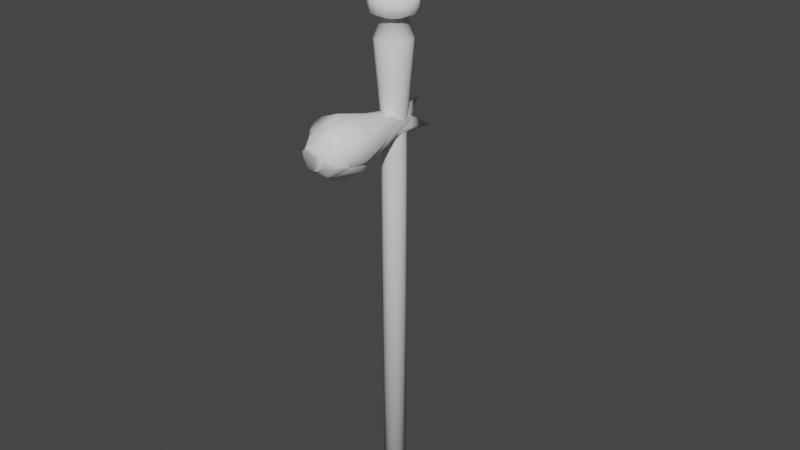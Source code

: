 # Source: Screecher.blend  (saved by Blender 3.3.6; exported with 4.5.12 LTS)
import bpy
from mathutils import Matrix  # noqa: F401  (used for matrix-valued properties, if any)

bpy.ops.wm.read_factory_settings(use_empty=True)
scene = bpy.context.scene
scene.name = 'Scene'

# ---- collections
col_collection = bpy.data.collections.new('Collection'); scene.collection.children.link(col_collection)

# ---- world
world_world = bpy.data.worlds.new('World'); scene.world = world_world
world_world.use_nodes = True; world_world.node_tree.nodes.clear()
_N = world_world.node_tree.nodes; _L = world_world.node_tree.links
n0 = _N.new('ShaderNodeOutputWorld'); n0.name = 'World Output'; n0.location = (300, 300)
n1 = _N.new('ShaderNodeBackground'); n1.name = 'Background'; n1.location = (10, 300)
n1.inputs[0].default_value = (0.05088, 0.05088, 0.05088, 1.0)
_L.new(n1.outputs[0], n0.inputs[0])
n0.is_active_output = True
world_world.color = (0.05088, 0.05088, 0.05088)
world_world.use_sun_shadow = False
world_world.sun_shadow_jitter_overblur = 0.0

# ---- meshes
me_circle = bpy.data.meshes.new('Circle')
me_circle.from_pydata([(4.538e-09, 0.3706, -0.7523), (-0.1418, 0.3424, -0.7523), (-0.2621, 0.2621, -0.7523), (-0.3424, 0.1418, -0.7523), (-0.3706, -1.622e-09, -0.7523), (-0.3424, -0.1418, -0.7523), (-0.2621, -0.2621, -0.7523), (-0.1418, -0.3424, -0.7523), (4.538e-09, -0.3706, -0.7523), (0.1418, -0.3424, -0.7523), (0.2621, -0.2621, -0.7523), (0.3424, -0.1418, -0.7523), (0.3706, -1.622e-09, -0.7523), (0.3424, 0.1418, -0.7523), (0.2621, 0.2621, -0.7523), (0.1418, 0.3424, -0.7523), (3.913e-09, 0.2378, -0.3512), (-0.09099, 0.2197, -0.3512), (-0.1681, 0.1681, -0.3512), (-0.2197, 0.09099, -0.3512), (-0.2378, -1.708e-09, -0.3512), (-0.2197, -0.09099, -0.3512), (-0.1681, -0.1681, -0.3512), (-0.09099, -0.2197, -0.3512), (3.913e-09, -0.2378, -0.3512), (0.09099, -0.2197, -0.3512), (0.1681, -0.1681, -0.3512), (0.2197, -0.09099, -0.3512), (0.2378, -1.708e-09, -0.3512), (0.2197, 0.09099, -0.3512), (0.1681, 0.1681, -0.3512), (0.09099, 0.2197, -0.3512), (3.913e-09, 0.2378, -2.367), (-0.09099, 0.2197, -2.367), (-0.1681, 0.1681, -2.367), (-0.2197, 0.09099, -2.367), (-0.2378, -1.708e-09, -2.367), (-0.2197, -0.09099, -2.367), (-0.1681, -0.1681, -2.367), (-0.09099, -0.2197, -2.367), (3.913e-09, -0.2378, -2.367), (0.09099, -0.2197, -2.367), (0.1681, -0.1681, -2.367), (0.2197, -0.09099, -2.367), (0.2378, -1.708e-09, -2.367), (0.2197, 0.09099, -2.367), (0.1681, 0.1681, -2.367), (0.09099, 0.2197, -2.367), (3.913e-09, 0.2378, -3.388), (-0.09099, 0.2197, -3.388), (-0.1681, 0.1681, -3.388), (-0.2197, 0.09099, -3.388), (-0.2378, -1.708e-09, -3.388), (-0.2197, -0.09099, -3.388), (-0.1681, -0.1681, -3.388), (-0.09099, -0.2197, -3.388), (3.913e-09, -0.2378, -3.388), (0.09099, -0.2197, -3.388), (0.1681, -0.1681, -3.388), (0.2197, -0.09099, -3.388), (0.2378, -1.708e-09, -3.388), (0.2197, 0.09099, -3.388), (0.1681, 0.1681, -3.388), (0.09099, 0.2197, -3.388), (-0.2123, 0.2123, -1.608), (-0.1149, 0.2773, -1.608), (0.2123, -0.2123, -1.608), (0.1149, -0.2773, -1.608), (-0.2773, 0.1149, -1.608), (0.2773, -0.1149, -1.608), (-0.3002, -1.668e-09, -1.608), (0.3002, -1.668e-09, -1.608), (-0.2773, -0.1149, -1.608), (0.2773, 0.1149, -1.608), (-0.2123, -0.2123, -1.608), (0.2123, 0.2123, -1.608), (-0.1149, -0.2773, -1.608), (0.1149, 0.2773, -1.608), (4.207e-09, -0.3002, -1.608), (4.207e-09, 0.3002, -1.608), (1.658e-09, 0.4656, -0.2562), (-0.1782, 0.4302, -0.2562), (-0.3293, 0.3293, -0.2562), (-0.4302, 0.1782, -0.2562), (-0.4656, -3.345e-09, -0.2562), (-0.4302, -0.1782, -0.2562), (-0.3293, -0.3293, -0.2562), (-0.1782, -0.4302, -0.2562), (1.658e-09, -0.4656, -0.2562), (0.1782, -0.4302, -0.2562), (0.3293, -0.3293, -0.2562), (0.4302, -0.1782, -0.2562), (0.4656, -3.345e-09, -0.2562), (0.4302, 0.1782, -0.2562), (0.3293, 0.3293, -0.2562), (0.1782, 0.4302, -0.2562), (-1.306e-09, 0.4656, 0.007876), (-0.1782, 0.4302, 0.007876), (-0.3293, 0.3293, 0.007876), (-0.4302, 0.1782, 0.007876), (-0.4656, -3.345e-09, 0.007876), (-0.4302, -0.1782, 0.007876), (-0.3293, -0.3293, 0.007876), (-0.1782, -0.4302, 0.007876), (-1.306e-09, -0.4656, 0.007876), (0.1782, -0.4302, 0.007876), (0.3293, -0.3293, 0.007876), (0.4302, -0.1782, 0.007876), (0.4656, -3.345e-09, 0.007876), (0.4302, 0.1782, 0.007876), (0.3293, 0.3293, 0.007876), (0.1782, 0.4302, 0.007876), (-7.414e-10, 0.2643, 0.1592), (-0.1011, 0.2442, 0.1592), (-0.1869, 0.1869, 0.1592), (-0.2442, 0.1011, 0.1592), (-0.2643, -1.899e-09, 0.1592), (-0.2442, -0.1011, 0.1592), (-0.1869, -0.1869, 0.1592), (-0.1011, -0.2442, 0.1592), (-7.414e-10, -0.2643, 0.1592), (0.1011, -0.2442, 0.1592), (0.1869, -0.1869, 0.1592), (0.2442, -0.1011, 0.1592), (0.2643, -1.899e-09, 0.1592), (0.2442, 0.1011, 0.1592), (0.1869, 0.1869, 0.1592), (0.1011, 0.2442, 0.1592), (-3.942e-10, 0.08634, -0.2919), (-0.03304, 0.07977, -0.2919), (-0.06105, 0.06105, -0.2919), (-0.07977, 0.03304, -0.2919), (-0.08634, -6.204e-10, -0.2919), (-0.07977, -0.03304, -0.2919), (-0.06105, -0.06105, -0.2919), (-0.03304, -0.07977, -0.2919), (-3.942e-10, -0.08634, -0.2919), (0.03304, -0.07977, -0.2919), (0.06105, -0.06105, -0.2919), (0.07977, -0.03304, -0.2919), (0.08634, -6.204e-10, -0.2919), (0.07977, 0.03304, -0.2919), (0.06105, 0.06105, -0.2919), (0.03304, 0.07977, -0.2919), (3.913e-09, 0.2378, -10.97), (-0.09099, 0.2197, -10.97), (-0.1681, 0.1681, -10.97), (-0.2197, 0.09099, -10.97), (-0.2378, -1.708e-09, -10.97), (-0.2197, -0.09099, -10.97), (-0.1681, -0.1681, -10.97), (-0.09099, -0.2197, -10.97), (3.913e-09, -0.2378, -10.97), (0.09099, -0.2197, -10.97), (0.1681, -0.1681, -10.97), (0.2197, -0.09099, -10.97), (0.2378, -1.708e-09, -10.97), (0.2197, 0.09099, -10.97), (0.1681, 0.1681, -10.97), (0.09099, 0.2197, -10.97)], [], [(8, 24, 23, 7), (1, 17, 16, 0), (0, 16, 31, 15), (9, 25, 24, 8), (2, 18, 17, 1), (10, 26, 25, 9), (3, 19, 18, 2), (11, 27, 26, 10), (4, 20, 19, 3), (12, 28, 27, 11), (5, 21, 20, 4), (13, 29, 28, 12), (6, 22, 21, 5), (14, 30, 29, 13), (7, 23, 22, 6), (15, 31, 30, 14), (65, 33, 34, 64), (67, 41, 42, 66), (64, 34, 35, 68), (66, 42, 43, 69), (68, 35, 36, 70), (69, 43, 44, 71), (70, 36, 37, 72), (71, 44, 45, 73), (72, 37, 38, 74), (73, 45, 46, 75), (74, 38, 39, 76), (75, 46, 47, 77), (76, 39, 40, 78), (79, 32, 33, 65), (77, 47, 32, 79), (78, 40, 41, 67), (37, 53, 54, 38), (45, 61, 62, 46), (38, 54, 55, 39), (46, 62, 63, 47), (39, 55, 56, 40), (32, 48, 49, 33), (47, 63, 48, 32), (40, 56, 57, 41), (33, 49, 50, 34), (41, 57, 58, 42), (34, 50, 51, 35), (42, 58, 59, 43), (35, 51, 52, 36), (43, 59, 60, 44), (36, 52, 53, 37), (44, 60, 61, 45), (21, 85, 84, 20), (63, 62, 158, 159), (8, 78, 67, 9), (15, 77, 79, 0), (0, 79, 65, 1), (7, 76, 78, 8), (14, 75, 77, 15), (6, 74, 76, 7), (13, 73, 75, 14), (5, 72, 74, 6), (12, 71, 73, 13), (4, 70, 72, 5), (11, 69, 71, 12), (3, 68, 70, 4), (10, 66, 69, 11), (2, 64, 68, 3), (9, 67, 66, 10), (1, 65, 64, 2), (90, 106, 105, 89), (29, 93, 92, 28), (22, 86, 85, 21), (30, 94, 93, 29), (23, 87, 86, 22), (31, 95, 94, 30), (24, 88, 87, 23), (17, 81, 80, 16), (16, 80, 95, 31), (25, 89, 88, 24), (18, 82, 81, 17), (26, 90, 89, 25), (19, 83, 82, 18), (27, 91, 90, 26), (20, 84, 83, 19), (28, 92, 91, 27), (111, 127, 126, 110), (83, 99, 98, 82), (91, 107, 106, 90), (84, 100, 99, 83), (92, 108, 107, 91), (85, 101, 100, 84), (93, 109, 108, 92), (86, 102, 101, 85), (94, 110, 109, 93), (87, 103, 102, 86), (95, 111, 110, 94), (88, 104, 103, 87), (81, 97, 96, 80), (80, 96, 111, 95), (89, 105, 104, 88), (82, 98, 97, 81), (125, 141, 140, 124), (104, 120, 119, 103), (97, 113, 112, 96), (96, 112, 127, 111), (105, 121, 120, 104), (98, 114, 113, 97), (106, 122, 121, 105), (99, 115, 114, 98), (107, 123, 122, 106), (100, 116, 115, 99), (108, 124, 123, 107), (101, 117, 116, 100), (109, 125, 124, 108), (102, 118, 117, 101), (110, 126, 125, 109), (103, 119, 118, 102), (129, 130, 131, 132, 133, 134, 135, 136, 137, 138, 139, 140, 141, 142, 143, 128), (118, 134, 133, 117), (126, 142, 141, 125), (119, 135, 134, 118), (127, 143, 142, 126), (120, 136, 135, 119), (113, 129, 128, 112), (112, 128, 143, 127), (121, 137, 136, 120), (114, 130, 129, 113), (122, 138, 137, 121), (115, 131, 130, 114), (123, 139, 138, 122), (116, 132, 131, 115), (124, 140, 139, 123), (117, 133, 132, 116), (145, 144, 159, 158, 157, 156, 155, 154, 153, 152, 151, 150, 149, 148, 147, 146), (56, 55, 151, 152), (49, 48, 144, 145), (48, 63, 159, 144), (57, 56, 152, 153), (50, 49, 145, 146), (58, 57, 153, 154), (51, 50, 146, 147), (59, 58, 154, 155), (52, 51, 147, 148), (60, 59, 155, 156), (53, 52, 148, 149), (61, 60, 156, 157), (54, 53, 149, 150), (62, 61, 157, 158), (55, 54, 150, 151)])
me_circle.polygons.foreach_set('use_smooth', [True] * 146)
_uv = me_circle.uv_layers.new(name='UVMap')
_uv.uv.foreach_set('vector', [0.8302, 0.5333, 0.8451, 0.6158, 0.8625, 0.6154, 0.8573, 0.5327, 0.3656, 0.5331, 0.388, 0.6156, 0.4014, 0.6144, 0.3864, 0.5313, 0.3864, 0.5313, 0.4014, 0.6144, 0.4187, 0.6137, 0.4135, 0.5302, 0.8031, 0.5306, 0.7963, 0.6139, 0.8137, 0.6149, 0.8302, 0.5321, 0.705, 0.5306, 0.6915, 0.6139, 0.7049, 0.6149, 0.7258, 0.5321, 0.7737, 0.53, 0.7775, 0.6136, 0.7963, 0.6139, 0.8031, 0.5306, 0.6779, 0.53, 0.6741, 0.6136, 0.6915, 0.6139, 0.705, 0.5306, 0.7466, 0.5306, 0.7601, 0.6139, 0.7775, 0.6136, 0.7737, 0.53, 0.6486, 0.5306, 0.6553, 0.6139, 0.6741, 0.6136, 0.6779, 0.53, 0.7258, 0.5321, 0.7467, 0.6149, 0.7601, 0.6139, 0.7466, 0.5306, 0.6215, 0.5321, 0.6379, 0.6149, 0.6553, 0.6139, 0.6486, 0.5306, 0.47, 0.5313, 0.455, 0.6144, 0.4683, 0.6156, 0.4907, 0.5331, 0.8866, 0.5327, 0.8814, 0.6154, 0.8987, 0.6158, 0.9137, 0.5333, 0.4428, 0.5302, 0.4376, 0.6137, 0.455, 0.6144, 0.47, 0.5313, 0.8573, 0.5327, 0.8625, 0.6154, 0.8814, 0.6154, 0.8866, 0.5327, 0.4135, 0.5302, 0.4187, 0.6137, 0.4376, 0.6137, 0.4428, 0.5302, 0.7108, 0.3601, 0.6975, 0.2075, 0.6842, 0.2066, 0.694, 0.3588, 0.8034, 0.3588, 0.8037, 0.2066, 0.7848, 0.2062, 0.7796, 0.3584, 0.694, 0.3588, 0.6842, 0.2066, 0.6668, 0.2062, 0.672, 0.3584, 0.7796, 0.3584, 0.7848, 0.2062, 0.7674, 0.2066, 0.7576, 0.3588, 0.672, 0.3584, 0.6668, 0.2062, 0.648, 0.2066, 0.6482, 0.3588, 0.7576, 0.3588, 0.7674, 0.2066, 0.7541, 0.2075, 0.7408, 0.3601, 0.6482, 0.3588, 0.648, 0.2066, 0.6306, 0.2075, 0.6263, 0.3601, 0.4788, 0.3609, 0.4683, 0.2081, 0.455, 0.2069, 0.462, 0.3593, 0.9058, 0.3604, 0.8987, 0.2072, 0.8814, 0.2068, 0.8838, 0.36, 0.462, 0.3593, 0.455, 0.2069, 0.4376, 0.2063, 0.44, 0.3585, 0.8838, 0.36, 0.8814, 0.2068, 0.8625, 0.2068, 0.8601, 0.36, 0.44, 0.3585, 0.4376, 0.2063, 0.4187, 0.2063, 0.4163, 0.3585, 0.8601, 0.36, 0.8625, 0.2068, 0.8451, 0.2072, 0.8381, 0.3604, 0.3943, 0.3593, 0.4014, 0.2069, 0.388, 0.2081, 0.3775, 0.3609, 0.4163, 0.3585, 0.4187, 0.2063, 0.4014, 0.2069, 0.3943, 0.3593, 0.8253, 0.3601, 0.821, 0.2075, 0.8037, 0.2066, 0.8034, 0.3588, 0.8987, 0.2072, 0.8987, 0.0003858, 0.8814, 0.0, 0.8814, 0.2068, 0.455, 0.2069, 0.455, 0.0006547, 0.4376, 0.0, 0.4376, 0.2063, 0.8814, 0.2068, 0.8814, 0.0, 0.8625, 0.0, 0.8625, 0.2068, 0.4376, 0.2063, 0.4376, 0.0, 0.4187, 0.0, 0.4187, 0.2063, 0.8625, 0.2068, 0.8625, 0.0, 0.8451, 0.0003858, 0.8451, 0.2072, 0.4014, 0.2069, 0.4014, 0.0006547, 0.388, 0.001864, 0.388, 0.2081, 0.4187, 0.2063, 0.4187, 0.0, 0.4014, 0.0006547, 0.4014, 0.2069, 0.821, 0.2075, 0.8248, 0.001309, 0.8074, 0.0003402, 0.8037, 0.2066, 0.6975, 0.2075, 0.6938, 0.001309, 0.6805, 0.00034, 0.6842, 0.2066, 0.8037, 0.2066, 0.8074, 0.0003402, 0.7886, 0.0, 0.7848, 0.2062, 0.6842, 0.2066, 0.6805, 0.00034, 0.6631, 0.0, 0.6668, 0.2062, 0.7848, 0.2062, 0.7886, 0.0, 0.7712, 0.0003402, 0.7674, 0.2066, 0.6668, 0.2062, 0.6631, 0.0, 0.6442, 0.0003402, 0.648, 0.2066, 0.7674, 0.2066, 0.7712, 0.0003402, 0.7578, 0.001309, 0.7541, 0.2075, 0.648, 0.2066, 0.6442, 0.0003402, 0.6269, 0.001309, 0.6306, 0.2075, 0.4683, 0.2081, 0.4683, 0.001864, 0.455, 0.0006547, 0.455, 0.2069, 0.4851, 0.6681, 0.5108, 0.6297, 0.4767, 0.6156, 0.4677, 0.6609, 0.4187, 0.0, 0.4376, 0.0, 0.4376, 0.0, 0.4187, 0.0, 0.8302, 0.5321, 0.8253, 0.3601, 0.8034, 0.3588, 0.8031, 0.5306, 0.4135, 0.5302, 0.4163, 0.3585, 0.3943, 0.3593, 0.3864, 0.5313, 0.3864, 0.5313, 0.3943, 0.3593, 0.3775, 0.3609, 0.3656, 0.5331, 0.8573, 0.5327, 0.8601, 0.36, 0.8381, 0.3604, 0.8302, 0.5333, 0.4428, 0.5302, 0.44, 0.3585, 0.4163, 0.3585, 0.4135, 0.5302, 0.8866, 0.5327, 0.8838, 0.36, 0.8601, 0.36, 0.8573, 0.5327, 0.47, 0.5313, 0.462, 0.3593, 0.44, 0.3585, 0.4428, 0.5302, 0.9137, 0.5333, 0.9058, 0.3604, 0.8838, 0.36, 0.8866, 0.5327, 0.4907, 0.5331, 0.4788, 0.3609, 0.462, 0.3593, 0.47, 0.5313, 0.6486, 0.5306, 0.6482, 0.3588, 0.6263, 0.3601, 0.6215, 0.5321, 0.7466, 0.5306, 0.7576, 0.3588, 0.7408, 0.3601, 0.7258, 0.5321, 0.6779, 0.53, 0.672, 0.3584, 0.6482, 0.3588, 0.6486, 0.5306, 0.7737, 0.53, 0.7796, 0.3584, 0.7576, 0.3588, 0.7466, 0.5306, 0.705, 0.5306, 0.694, 0.3588, 0.672, 0.3584, 0.6779, 0.53, 0.8031, 0.5306, 0.8034, 0.3588, 0.7796, 0.3584, 0.7737, 0.53, 0.7258, 0.5321, 0.7108, 0.3601, 0.694, 0.3588, 0.705, 0.5306, 0.6402, 0.6865, 0.6936, 0.6874, 0.6942, 0.6506, 0.6409, 0.6496, 0.4315, 0.7484, 0.4058, 0.7868, 0.4399, 0.8009, 0.4489, 0.7556, 0.4984, 0.6814, 0.5369, 0.6558, 0.5108, 0.6297, 0.4851, 0.6681, 0.4182, 0.7351, 0.3797, 0.7608, 0.4058, 0.7868, 0.4315, 0.7484, 0.5056, 0.6988, 0.551, 0.6898, 0.5369, 0.6558, 0.4984, 0.6814, 0.411, 0.7177, 0.3656, 0.7267, 0.3797, 0.7608, 0.4182, 0.7351, 0.5056, 0.7177, 0.551, 0.7267, 0.551, 0.6898, 0.5056, 0.6988, 0.4182, 0.6814, 0.3797, 0.6558, 0.3656, 0.6898, 0.411, 0.6988, 0.411, 0.6988, 0.3656, 0.6898, 0.3656, 0.7267, 0.411, 0.7177, 0.4984, 0.7351, 0.5369, 0.7608, 0.551, 0.7267, 0.5056, 0.7177, 0.4315, 0.6681, 0.4058, 0.6297, 0.3797, 0.6558, 0.4182, 0.6814, 0.4851, 0.7484, 0.5108, 0.7868, 0.5369, 0.7608, 0.4984, 0.7351, 0.4489, 0.6609, 0.4399, 0.6156, 0.4058, 0.6297, 0.4315, 0.6681, 0.4677, 0.7556, 0.4767, 0.8009, 0.5108, 0.7868, 0.4851, 0.7484, 0.4677, 0.6609, 0.4767, 0.6156, 0.4399, 0.6156, 0.4489, 0.6609, 0.4489, 0.7556, 0.4399, 0.8009, 0.4767, 0.8009, 0.4677, 0.7556, 0.01411, 0.5817, 0.04809, 0.6044, 0.06289, 0.5896, 0.04018, 0.5556, 0.6961, 0.6767, 0.7495, 0.6758, 0.7502, 0.6417, 0.6968, 0.6426, 0.6409, 0.7206, 0.6942, 0.7215, 0.6936, 0.6874, 0.6402, 0.6865, 0.6968, 0.7136, 0.7502, 0.7126, 0.7495, 0.6758, 0.6961, 0.6767, 0.6428, 0.7467, 0.6961, 0.7476, 0.6942, 0.7215, 0.6409, 0.7206, 0.6987, 0.7476, 0.7521, 0.7467, 0.7502, 0.7126, 0.6968, 0.7136, 0.3643, 0.6704, 0.311, 0.6704, 0.3086, 0.6965, 0.362, 0.6965, 0.8064, 0.6865, 0.7528, 0.6865, 0.7521, 0.7206, 0.8056, 0.7206, 0.3656, 0.6363, 0.3122, 0.6363, 0.311, 0.6704, 0.3643, 0.6704, 0.8064, 0.6496, 0.7528, 0.6496, 0.7528, 0.6865, 0.8064, 0.6865, 0.3656, 0.5994, 0.3122, 0.5994, 0.3122, 0.6363, 0.3656, 0.6363, 0.8056, 0.6156, 0.7521, 0.6156, 0.7528, 0.6496, 0.8064, 0.6496, 0.362, 0.5393, 0.3086, 0.5393, 0.311, 0.5654, 0.3643, 0.5654, 0.3643, 0.5654, 0.311, 0.5654, 0.3122, 0.5994, 0.3656, 0.5994, 0.6409, 0.6496, 0.6942, 0.6506, 0.6961, 0.6165, 0.6428, 0.6156, 0.6968, 0.6426, 0.7502, 0.6417, 0.7521, 0.6156, 0.6987, 0.6165, 0.2912, 0.6979, 0.313, 0.7914, 0.3193, 0.7911, 0.3105, 0.6968, 0.1854, 0.6526, 0.1453, 0.6446, 0.1373, 0.664, 0.1713, 0.6867, 0.0, 0.6526, 0.04008, 0.6446, 0.04008, 0.6237, 0.0, 0.6157, 0.0, 0.6157, 0.04008, 0.6237, 0.04809, 0.6044, 0.01411, 0.5817, 0.1854, 0.6157, 0.1453, 0.6237, 0.1453, 0.6446, 0.1854, 0.6526, 0.01411, 0.6867, 0.04809, 0.664, 0.04008, 0.6446, 0.0, 0.6526, 0.1713, 0.5817, 0.1373, 0.6044, 0.1453, 0.6237, 0.1854, 0.6157, 0.04018, 0.7127, 0.06289, 0.6788, 0.04809, 0.664, 0.01411, 0.6867, 0.1452, 0.5556, 0.1225, 0.5896, 0.1373, 0.6044, 0.1713, 0.5817, 0.07425, 0.7268, 0.08222, 0.6868, 0.06289, 0.6788, 0.04018, 0.7127, 0.1111, 0.5415, 0.1032, 0.5815, 0.1225, 0.5896, 0.1452, 0.5556, 0.1111, 0.7268, 0.1032, 0.6868, 0.08222, 0.6868, 0.07425, 0.7268, 0.07425, 0.5415, 0.08222, 0.5815, 0.1032, 0.5815, 0.1111, 0.5415, 0.1452, 0.7127, 0.1225, 0.6788, 0.1032, 0.6868, 0.1111, 0.7268, 0.04018, 0.5556, 0.06289, 0.5896, 0.08222, 0.5815, 0.07425, 0.5415, 0.1713, 0.6867, 0.1373, 0.664, 0.1225, 0.6788, 0.1452, 0.7127, 0.5045, 0.6151, 0.5113, 0.6151, 0.5176, 0.6125, 0.5225, 0.6077, 0.5251, 0.6014, 0.5251, 0.5945, 0.5225, 0.5882, 0.5176, 0.5834, 0.5113, 0.5807, 0.5045, 0.5807, 0.4982, 0.5834, 0.4933, 0.5882, 0.4907, 0.5945, 0.4907, 0.6014, 0.4933, 0.6077, 0.4982, 0.6125, 0.5851, 0.7106, 0.5922, 0.6162, 0.5859, 0.616, 0.5658, 0.7099, 0.5703, 0.8041, 0.5774, 0.7108, 0.5711, 0.7106, 0.551, 0.8037, 0.6061, 0.7106, 0.599, 0.6162, 0.5922, 0.6162, 0.5851, 0.7106, 0.5913, 0.8041, 0.5842, 0.7108, 0.5774, 0.7108, 0.5703, 0.8041, 0.6254, 0.7099, 0.6053, 0.616, 0.599, 0.6162, 0.6061, 0.7106, 0.269, 0.6343, 0.2603, 0.7286, 0.2666, 0.7289, 0.2884, 0.6354, 0.6106, 0.8037, 0.5905, 0.7106, 0.5842, 0.7108, 0.5913, 0.8041, 0.6402, 0.7086, 0.6102, 0.6156, 0.6053, 0.616, 0.6254, 0.7099, 0.2481, 0.634, 0.2534, 0.7285, 0.2603, 0.7286, 0.269, 0.6343, 0.3508, 0.6968, 0.3324, 0.7911, 0.3373, 0.7914, 0.3656, 0.6979, 0.2288, 0.6343, 0.2471, 0.7286, 0.2534, 0.7285, 0.2481, 0.634, 0.3315, 0.6965, 0.3261, 0.791, 0.3324, 0.7911, 0.3508, 0.6968, 0.2139, 0.6354, 0.2423, 0.7289, 0.2471, 0.7286, 0.2288, 0.6343, 0.3105, 0.6968, 0.3193, 0.7911, 0.3261, 0.791, 0.3315, 0.6965, 0.5658, 0.7099, 0.5859, 0.616, 0.581, 0.6156, 0.551, 0.7086, 0.2139, 0.5772, 0.2139, 0.596, 0.2211, 0.6134, 0.2345, 0.6268, 0.2519, 0.634, 0.2707, 0.634, 0.2881, 0.6268, 0.3014, 0.6134, 0.3086, 0.596, 0.3086, 0.5772, 0.3014, 0.5598, 0.2881, 0.5465, 0.2707, 0.5393, 0.2519, 0.5393, 0.2345, 0.5465, 0.2211, 0.5598, 0.8451, 0.0003858, 0.8625, 0.0, 0.8625, 0.0, 0.8451, 0.0003858, 0.388, 0.001864, 0.4014, 0.0006547, 0.4014, 0.0006547, 0.388, 0.001864, 0.4014, 0.0006547, 0.4187, 0.0, 0.4187, 0.0, 0.4014, 0.0006547, 0.8074, 0.0003402, 0.8248, 0.001309, 0.8248, 0.001309, 0.8074, 0.0003402, 0.6805, 0.00034, 0.6938, 0.001309, 0.6938, 0.001309, 0.6805, 0.00034, 0.7886, 0.0, 0.8074, 0.0003402, 0.8074, 0.0003402, 0.7886, 0.0, 0.6631, 0.0, 0.6805, 0.00034, 0.6805, 0.00034, 0.6631, 0.0, 0.7712, 0.0003402, 0.7886, 0.0, 0.7886, 0.0, 0.7712, 0.0003402, 0.6442, 0.0003402, 0.6631, 0.0, 0.6631, 0.0, 0.6442, 0.0003402, 0.7578, 0.001309, 0.7712, 0.0003402, 0.7712, 0.0003402, 0.7578, 0.001309, 0.6269, 0.001309, 0.6442, 0.0003402, 0.6442, 0.0003402, 0.6269, 0.001309, 0.455, 0.0006547, 0.4683, 0.001864, 0.4683, 0.001864, 0.455, 0.0006547, 0.8814, 0.0, 0.8987, 0.0003858, 0.8987, 0.0003858, 0.8814, 0.0, 0.4376, 0.0, 0.455, 0.0006547, 0.455, 0.0006547, 0.4376, 0.0, 0.8625, 0.0, 0.8814, 0.0, 0.8814, 0.0, 0.8625, 0.0])
me_circle.update()
me_cube_003 = bpy.data.meshes.new('Cube.003')
me_cube_003.from_pydata([(-0.1393, -0.5894, -0.1558), (0.7747, -0.7747, -0.1558), (0.5894, 0.1393, -0.1558), (0.04969, -0.4004, 1.334), (0.4148, -0.4148, 1.334), (0.4004, -0.04969, 1.334), (0.006008, -0.552, -0.8206), (0.6651, -0.6651, -0.4878), (0.552, -0.006008, -0.8206), (0.03921, -0.03921, 1.9), (-0.04457, -0.1983, -0.1558), (0.1983, 0.04457, -0.1558), (0.01842, -0.1353, 1.334), (0.1353, -0.01842, 1.334), (0.03986, -0.2219, -0.9579), (0.2219, -0.03986, -0.9579), (0.2656, -0.8307, -0.1558), (0.2322, -0.4076, 1.334), (0.3847, -0.6577, -0.6542), (0.8307, -0.2656, -0.1558), (0.4076, -0.2322, 1.334), (0.6577, -0.3847, -0.6542)], [], [(16, 17, 3, 0), (16, 18, 7, 1), (4, 9, 3, 17), (19, 20, 4, 1), (11, 13, 5, 2), (8, 21, 18, 6, 14, 15), (19, 21, 8), (10, 14, 6, 0), (3, 9, 12), (13, 9, 5), (2, 8, 15, 11), (11, 15, 14, 10), (0, 3, 12, 10), (10, 12, 13, 11), (12, 9, 13), (5, 9, 4, 20), (0, 6, 16), (1, 4, 17, 16), (1, 7, 21, 19), (2, 5, 20, 19), (6, 18, 16), (8, 2, 19), (21, 7, 18)])
me_cube_003.polygons.foreach_set('use_smooth', [True] * 23)
_uv = me_cube_003.uv_layers.new(name='UVMap')
_uv.uv.foreach_set('vector', [0.2861, 0.2069, 0.3187, 0.4607, 0.3555, 0.4563, 0.3656, 0.1817, 0.2861, 0.2069, 0.2506, 0.103, 0.1974, 0.1413, 0.1829, 0.2142, 0.282, 0.4652, 0.3656, 0.5393, 0.3555, 0.4563, 0.3187, 0.4607, 0.1004, 0.448, 0.04728, 0.1393, 0.01104, 0.1465, 0.0, 0.4625, 0.5704, 0.4183, 0.5524, 0.1164, 0.4992, 0.1219, 0.4907, 0.4265, 0.2076, 0.03102, 0.193, 0.09056, 0.2506, 0.103, 0.3227, 0.05599, 0.3101, 0.008324, 0.2717, 0.0, 0.1004, 0.448, 0.09973, 0.5322, 0.1829, 0.5415, 0.9937, 0.1628, 1.0, 0.0, 0.9311, 0.02354, 0.9137, 0.1578, 0.9343, 0.4618, 1.0, 0.5812, 0.9877, 0.4653, 0.5524, 0.1164, 0.5601, 0.0, 0.4992, 0.1219, 0.4907, 0.4265, 0.5134, 0.56, 0.5832, 0.5807, 0.5704, 0.4183, 0.5704, 0.4183, 0.5832, 0.5807, 0.6215, 0.577, 0.6215, 0.4133, 0.9137, 0.1578, 0.9343, 0.4618, 0.9877, 0.4653, 0.9937, 0.1628, 0.6215, 0.4133, 0.577, 0.1139, 0.5524, 0.1164, 0.5704, 0.4183, 0.577, 0.1139, 0.5601, 0.0, 0.5524, 0.1164, 0.08353, 0.1321, 0.06481, 0.0, 0.01104, 0.1465, 0.04728, 0.1393, 0.3656, 0.1817, 0.3227, 0.05599, 0.2861, 0.2069, 0.1829, 0.2142, 0.282, 0.4652, 0.3187, 0.4607, 0.2861, 0.2069, 0.0, 0.4625, 0.03697, 0.5121, 0.09973, 0.5322, 0.1004, 0.448, 0.1829, 0.4155, 0.08353, 0.1321, 0.04728, 0.1393, 0.1004, 0.448, 0.3227, 0.05599, 0.2506, 0.103, 0.2861, 0.2069, 0.1829, 0.5415, 0.1829, 0.4155, 0.1004, 0.448, 0.193, 0.09056, 0.1974, 0.1413, 0.2506, 0.103])
me_cube_003.update()
me_cube_001 = bpy.data.meshes.new('Cube.001')
me_cube_001.from_pydata([(-0.1393, -0.5894, -0.1558), (0.7747, -0.7747, -0.1558), (0.5894, 0.1393, -0.1558), (0.04969, -0.4004, 1.334), (0.4148, -0.4148, 1.334), (0.4004, -0.04969, 1.334), (0.006008, -0.552, -0.8206), (0.6651, -0.6651, -0.4878), (0.552, -0.006008, -0.8206), (0.03921, -0.03921, 1.9), (-0.04457, -0.1983, -0.1558), (0.1983, 0.04457, -0.1558), (0.01842, -0.1353, 1.334), (0.1353, -0.01842, 1.334), (0.03986, -0.2219, -0.9579), (0.2219, -0.03986, -0.9579), (0.2656, -0.8307, -0.1558), (0.2322, -0.4076, 1.334), (0.3847, -0.6577, -0.6542), (0.8307, -0.2656, -0.1558), (0.4076, -0.2322, 1.334), (0.6577, -0.3847, -0.6542)], [], [(16, 17, 3, 0), (16, 18, 7, 1), (4, 9, 3, 17), (19, 20, 4, 1), (11, 13, 5, 2), (8, 21, 18, 6, 14, 15), (19, 21, 8), (10, 14, 6, 0), (3, 9, 12), (13, 9, 5), (2, 8, 15, 11), (11, 15, 14, 10), (0, 3, 12, 10), (10, 12, 13, 11), (12, 9, 13), (5, 9, 4, 20), (0, 6, 16), (1, 4, 17, 16), (1, 7, 21, 19), (2, 5, 20, 19), (6, 18, 16), (8, 2, 19), (21, 7, 18)])
me_cube_001.polygons.foreach_set('use_smooth', [True] * 23)
_uv = me_cube_001.uv_layers.new(name='UVMap')
_uv.uv.foreach_set('vector', [0.2861, 0.2069, 0.3187, 0.4607, 0.3555, 0.4563, 0.3656, 0.1817, 0.2861, 0.2069, 0.2506, 0.103, 0.1974, 0.1413, 0.1829, 0.2142, 0.282, 0.4652, 0.3656, 0.5393, 0.3555, 0.4563, 0.3187, 0.4607, 0.1004, 0.448, 0.04728, 0.1393, 0.01104, 0.1465, 0.0, 0.4625, 0.5704, 0.4183, 0.5524, 0.1164, 0.4992, 0.1219, 0.4907, 0.4265, 0.2076, 0.03102, 0.193, 0.09056, 0.2506, 0.103, 0.3227, 0.05599, 0.3101, 0.008324, 0.2717, 0.0, 0.1004, 0.448, 0.09973, 0.5322, 0.1829, 0.5415, 0.9937, 0.1628, 1.0, 0.0, 0.9311, 0.02354, 0.9137, 0.1578, 0.9343, 0.4618, 1.0, 0.5812, 0.9877, 0.4653, 0.5524, 0.1164, 0.5601, 0.0, 0.4992, 0.1219, 0.4907, 0.4265, 0.5134, 0.56, 0.5832, 0.5807, 0.5704, 0.4183, 0.5704, 0.4183, 0.5832, 0.5807, 0.6215, 0.577, 0.6215, 0.4133, 0.9137, 0.1578, 0.9343, 0.4618, 0.9877, 0.4653, 0.9937, 0.1628, 0.6215, 0.4133, 0.577, 0.1139, 0.5524, 0.1164, 0.5704, 0.4183, 0.577, 0.1139, 0.5601, 0.0, 0.5524, 0.1164, 0.08353, 0.1321, 0.06481, 0.0, 0.01104, 0.1465, 0.04728, 0.1393, 0.3656, 0.1817, 0.3227, 0.05599, 0.2861, 0.2069, 0.1829, 0.2142, 0.282, 0.4652, 0.3187, 0.4607, 0.2861, 0.2069, 0.0, 0.4625, 0.03697, 0.5121, 0.09973, 0.5322, 0.1004, 0.448, 0.1829, 0.4155, 0.08353, 0.1321, 0.04728, 0.1393, 0.1004, 0.448, 0.3227, 0.05599, 0.2506, 0.103, 0.2861, 0.2069, 0.1829, 0.5415, 0.1829, 0.4155, 0.1004, 0.448, 0.193, 0.09056, 0.1974, 0.1413, 0.2506, 0.103])
me_cube_001.update()
me_cube_002 = bpy.data.meshes.new('Cube.002')
me_cube_002.from_pydata([(-0.1393, -0.5894, -0.1558), (0.7747, -0.7747, -0.1558), (0.5894, 0.1393, -0.1558), (0.04969, -0.4004, 1.334), (0.4148, -0.4148, 1.334), (0.4004, -0.04969, 1.334), (0.006008, -0.552, -0.8206), (0.6651, -0.6651, -0.4878), (0.552, -0.006008, -0.8206), (0.03921, -0.03921, 1.9), (-0.04457, -0.1983, -0.1558), (0.1983, 0.04457, -0.1558), (0.01842, -0.1353, 1.334), (0.1353, -0.01842, 1.334), (0.03986, -0.2219, -0.9579), (0.2219, -0.03986, -0.9579), (0.2656, -0.8307, -0.1558), (0.2322, -0.4076, 1.334), (0.3847, -0.6577, -0.6542), (0.8307, -0.2656, -0.1558), (0.4076, -0.2322, 1.334), (0.6577, -0.3847, -0.6542)], [], [(16, 17, 3, 0), (16, 18, 7, 1), (4, 9, 3, 17), (19, 20, 4, 1), (11, 13, 5, 2), (8, 21, 18, 6, 14, 15), (19, 21, 8), (10, 14, 6, 0), (3, 9, 12), (13, 9, 5), (2, 8, 15, 11), (11, 15, 14, 10), (0, 3, 12, 10), (10, 12, 13, 11), (12, 9, 13), (5, 9, 4, 20), (0, 6, 16), (1, 4, 17, 16), (1, 7, 21, 19), (2, 5, 20, 19), (6, 18, 16), (8, 2, 19), (21, 7, 18)])
me_cube_002.polygons.foreach_set('use_smooth', [True] * 23)
_uv = me_cube_002.uv_layers.new(name='UVMap')
_uv.uv.foreach_set('vector', [0.2861, 0.2069, 0.3187, 0.4607, 0.3555, 0.4563, 0.3656, 0.1817, 0.2861, 0.2069, 0.2506, 0.103, 0.1974, 0.1413, 0.1829, 0.2142, 0.282, 0.4652, 0.3656, 0.5393, 0.3555, 0.4563, 0.3187, 0.4607, 0.1004, 0.448, 0.04728, 0.1393, 0.01104, 0.1465, 0.0, 0.4625, 0.5704, 0.4183, 0.5524, 0.1164, 0.4992, 0.1219, 0.4907, 0.4265, 0.2076, 0.03102, 0.193, 0.09056, 0.2506, 0.103, 0.3227, 0.05599, 0.3101, 0.008324, 0.2717, 0.0, 0.1004, 0.448, 0.09973, 0.5322, 0.1829, 0.5415, 0.9937, 0.1628, 1.0, 0.0, 0.9311, 0.02354, 0.9137, 0.1578, 0.9343, 0.4618, 1.0, 0.5812, 0.9877, 0.4653, 0.5524, 0.1164, 0.5601, 0.0, 0.4992, 0.1219, 0.4907, 0.4265, 0.5134, 0.56, 0.5832, 0.5807, 0.5704, 0.4183, 0.5704, 0.4183, 0.5832, 0.5807, 0.6215, 0.577, 0.6215, 0.4133, 0.9137, 0.1578, 0.9343, 0.4618, 0.9877, 0.4653, 0.9937, 0.1628, 0.6215, 0.4133, 0.577, 0.1139, 0.5524, 0.1164, 0.5704, 0.4183, 0.577, 0.1139, 0.5601, 0.0, 0.5524, 0.1164, 0.08353, 0.1321, 0.06481, 0.0, 0.01104, 0.1465, 0.04728, 0.1393, 0.3656, 0.1817, 0.3227, 0.05599, 0.2861, 0.2069, 0.1829, 0.2142, 0.282, 0.4652, 0.3187, 0.4607, 0.2861, 0.2069, 0.0, 0.4625, 0.03697, 0.5121, 0.09973, 0.5322, 0.1004, 0.448, 0.1829, 0.4155, 0.08353, 0.1321, 0.04728, 0.1393, 0.1004, 0.448, 0.3227, 0.05599, 0.2506, 0.103, 0.2861, 0.2069, 0.1829, 0.5415, 0.1829, 0.4155, 0.1004, 0.448, 0.193, 0.09056, 0.1974, 0.1413, 0.2506, 0.103])
me_cube_002.update()
arm_armature = bpy.data.armatures.new('Armature')  # bones are not reproduced

# ---- objects
ob_circle = bpy.data.objects.new('Circle', me_circle)
ob_cube = bpy.data.objects.new('Cube', me_cube_003)
ob_cube_001 = bpy.data.objects.new('Cube.001', me_cube_001)
ob_cube_002 = bpy.data.objects.new('Cube.002', me_cube_002)
ob_armature = bpy.data.objects.new('Armature', arm_armature)

# ---- transforms, parenting, visibility, modifiers, constraints
ob_circle.parent = ob_armature
ob_circle.matrix_parent_inverse = Matrix(((1.0, -0.0, 0.0, -0.0), (-0.0, 1.0, -0.0, 0.0), (0.0, -0.0, 1.0, 2.369), (-0.0, 0.0, -0.0, 1.0)))
ob_circle.location = (0.0, 0.0, 0.0)
_vg = ob_circle.vertex_groups.new(name='Bone')
for _i, _w in zip([0, 1, 2, 3, 4, 5, 6, 7, 8, 9, 10, 11, 12, 13, 14, 15, 16, 17, 18, 19, 20, 21, 22, 23, 24, 25, 26, 27, 28, 29, 30, 31, 32, 33, 34, 35, 36, 37, 38, 39, 40, 41, 42, 43, 44, 45, 46, 47, 48, 49, 50, 51, 52, 53, 54, 55, 56, 57, 58, 59, 60, 61, 62, 63, 64, 65, 66, 67, 68, 69, 70, 71, 72, 73, 74, 75, 76, 77, 78, 79, 80, 81, 82, 83, 84, 85, 86, 87, 88, 89, 90, 91, 92, 93, 94, 95, 96, 97, 98, 99, 100, 101, 102, 103, 104, 105, 106, 107, 108, 109, 110, 111, 112, 113, 114, 115, 116, 117, 118, 119, 120, 121, 122, 123, 124, 125, 126, 127, 128, 129, 130, 131, 132, 133, 134, 135, 136, 137, 138, 139, 140, 141, 142, 143, 144, 145, 146, 147, 148, 149, 150, 151, 152, 153, 154, 155, 156, 157, 158, 159], [0.0, 0.0, 0.0, 0.0, 0.0, 0.0, 0.0, 0.0, 0.0, 0.0, 0.0, 0.0, 0.0, 0.0, 0.0, 0.0, 0.0, 0.0, 0.0, 0.0, 0.0, 0.0, 0.0, 0.0, 0.0, 0.0, 0.0, 0.0, 0.0, 0.0, 0.0, 0.0, 0.9726, 0.9722, 0.9717, 0.9712, 0.9708, 0.9706, 0.9706, 0.9708, 0.9712, 0.9717, 0.9722, 0.9726, 0.9729, 0.9731, 0.9731, 0.9729, 0.9555, 0.9556, 0.9555, 0.9555, 0.9553, 0.9554, 0.9554, 0.9554, 0.9553, 0.9555, 0.9556, 0.9557, 0.9556, 0.9558, 0.9557, 0.9557, 0.0, 0.0, 0.0, 0.0, 0.0, 0.0, 0.0, 0.0, 0.0, 0.0, 0.0, 0.0, 0.0, 0.0, 0.0, 0.0, 0.0, 0.0, 0.0, 0.0, 0.0, 0.0, 0.0, 0.0, 0.0, 0.0, 0.0, 0.0, 0.0, 0.0, 0.0, 0.0, 0.0, 0.0, 0.0, 0.0, 0.0, 0.0, 0.0, 0.0, 0.0, 0.0, 0.0, 0.0, 0.0, 0.0, 0.0, 0.0, 0.0, 0.0, 0.0, 0.0, 0.0, 0.0, 0.0, 0.0, 0.0, 0.0, 0.0, 0.0, 0.0, 0.0, 0.0, 0.0, 0.0, 0.0, 0.0, 0.0, 0.0, 0.0, 0.0, 0.0, 0.0, 0.0, 0.0, 0.0, 0.0, 0.0, 0.0, 0.0, 0.9555, 0.9556, 0.9555, 0.9555, 0.9553, 0.9554, 0.9554, 0.9554, 0.9553, 0.9555, 0.9556, 0.9557, 0.9556, 0.9558, 0.9557, 0.9557]): _vg.add([_i], _w, 'REPLACE')
_vg = ob_circle.vertex_groups.new(name='Bone.002')
for _i, _w in zip([0, 1, 2, 3, 4, 5, 6, 7, 8, 9, 10, 11, 12, 13, 14, 15, 16, 17, 18, 19, 20, 21, 22, 23, 24, 25, 26, 27, 28, 29, 30, 31, 32, 33, 34, 35, 36, 37, 38, 39, 40, 41, 42, 43, 44, 45, 46, 47, 48, 49, 50, 51, 52, 53, 54, 55, 56, 57, 58, 59, 60, 61, 62, 63, 64, 65, 66, 67, 68, 69, 70, 71, 72, 73, 74, 75, 76, 77, 78, 79, 80, 81, 82, 83, 84, 85, 86, 87, 88, 89, 90, 91, 92, 93, 94, 95, 96, 97, 98, 99, 100, 101, 102, 103, 104, 105, 106, 107, 108, 109, 110, 111, 112, 113, 114, 115, 116, 117, 118, 119, 120, 121, 122, 123, 124, 125, 126, 127, 128, 129, 130, 131, 132, 133, 134, 135, 136, 137, 138, 139, 140, 141, 142, 143, 144, 145, 146, 147, 148, 149, 150, 151, 152, 153, 154, 155, 156, 157, 158, 159], [0.0, 0.0, 0.0, 0.0, 0.0, 0.0, 0.0, 0.0, 0.0, 0.0, 0.0, 0.0, 0.0, 0.0, 0.0, 0.0, 0.0, 0.0, 0.0, 0.0, 0.0, 0.0, 0.0, 0.0, 0.0, 0.0, 0.0, 0.0, 0.0, 0.0, 0.0, 0.0, 0.9883, 0.9928, 1.0, 1.0, 1.0, 1.0, 0.9982, 0.9967, 0.9975, 0.9785, 0.9141, 1.0, 1.0, 1.0, 0.9901, 0.9906, 0.0, 0.0, 0.0, 0.0, 0.0, 0.0, 0.0, 0.0, 0.0, 0.0, 0.0, 0.0, 0.0, 0.0, 0.0, 0.0, 1.0, 1.0, 1.0, 1.0, 1.0, 1.0, 1.0, 1.0, 1.0, 1.0, 1.0, 1.0, 1.0, 1.0, 1.0, 1.0, 0.0, 0.0, 0.0, 0.0, 0.0, 0.0, 0.1506, 0.0, 0.0, 0.0, 0.0, 0.0, 0.0, 0.0, 0.0, 0.0, 0.0, 0.0, 0.0, 0.0, 0.0, 0.0, 0.0, 0.0, 0.0, 0.0, 0.0, 0.0, 0.0, 0.0, 0.0, 0.0, 0.0, 0.0, 0.0, 0.0, 0.0, 0.0, 0.0, 0.0, 0.0, 0.0, 0.0, 0.0, 0.0, 0.0, 0.0, 0.0, 0.0, 0.0, 0.0, 0.0, 0.0, 0.0, 0.0, 0.0, 0.0, 0.0, 0.0, 0.0, 0.0, 0.0, 0.0, 0.0, 0.0, 0.0, 0.0, 0.0, 0.0, 0.0, 0.0, 0.0, 0.0, 0.0, 0.0, 0.0, 0.0, 0.0, 0.0, 0.0]): _vg.add([_i], _w, 'REPLACE')
_vg = ob_circle.vertex_groups.new(name='Bone.003')
for _i, _w in zip([0, 1, 2, 3, 4, 5, 6, 7, 8, 9, 10, 11, 12, 13, 14, 15, 16, 17, 18, 19, 20, 21, 22, 23, 24, 25, 26, 27, 28, 29, 30, 31, 32, 33, 34, 35, 36, 37, 38, 39, 40, 41, 42, 43, 44, 45, 46, 47, 48, 49, 50, 51, 52, 53, 54, 55, 56, 57, 58, 59, 60, 61, 62, 63, 64, 65, 66, 67, 68, 69, 70, 71, 72, 73, 74, 75, 76, 77, 78, 79, 80, 81, 82, 83, 84, 85, 86, 87, 88, 89, 90, 91, 92, 93, 94, 95, 96, 97, 98, 99, 100, 101, 102, 103, 104, 105, 106, 107, 108, 109, 110, 111, 112, 113, 114, 115, 116, 117, 118, 119, 120, 121, 122, 123, 124, 125, 126, 127, 128, 129, 130, 131, 132, 133, 134, 135, 136, 137, 138, 139, 140, 141, 142, 143, 144, 145, 146, 147, 148, 149, 150, 151, 152, 153, 154, 155, 156, 157, 158, 159], [1.0, 1.0, 1.0, 1.0, 1.0, 1.0, 1.0, 1.0, 1.0, 1.0, 1.0, 1.0, 1.0, 1.0, 1.0, 1.0, 1.0, 1.0, 1.0, 1.0, 1.0, 1.0, 1.0, 1.0, 1.0, 1.0, 1.0, 1.0, 1.0, 1.0, 1.0, 1.0, 0.0, 0.0, 0.0502, 0.006399, 0.0, 0.0, 0.0, 0.0, 0.0, 0.0, 0.0, 0.0, 0.0, 0.0, 0.0, 0.0, 0.0, 0.0, 0.0, 0.0, 0.0, 0.0, 0.0, 0.0, 0.0, 0.0, 0.0, 0.0, 0.0, 0.0, 0.0, 0.0, 0.9495, 0.9577, 0.9579, 0.9503, 0.9409, 0.9626, 0.9328, 0.9645, 0.9267, 0.9656, 0.9272, 0.966, 0.9337, 0.9656, 0.9419, 0.963, 1.0, 1.0, 1.0, 0.9926, 1.0, 1.0, 1.0, 1.0, 0.9943, 1.0, 1.0, 1.0, 1.0, 1.0, 1.0, 1.0, 1.0, 1.0, 1.0, 1.0, 1.0, 1.0, 1.0, 1.0, 1.0, 1.0, 1.0, 1.0, 1.0, 1.0, 1.0, 1.0, 1.0, 1.0, 1.0, 1.0, 1.0, 1.0, 1.0, 1.0, 1.0, 1.0, 1.0, 1.0, 1.0, 1.0, 1.0, 1.0, 1.0, 1.0, 1.0, 1.0, 1.0, 1.0, 1.0, 1.0, 1.0, 1.0, 1.0, 1.0, 1.0, 1.0, 1.0, 1.0, 0.0, 0.0, 0.0, 0.0, 0.0, 0.0, 0.0, 0.0, 0.0, 0.0, 0.0, 0.0, 0.0, 0.0, 0.0, 0.0]): _vg.add([_i], _w, 'REPLACE')
_vg = ob_circle.vertex_groups.new(name='Bone.001')
for _i, _w in zip([0, 1, 2, 3, 4, 5, 6, 7, 8, 9, 10, 11, 12, 13, 14, 15, 16, 17, 18, 19, 20, 21, 22, 23, 24, 25, 26, 27, 28, 29, 30, 31, 32, 33, 34, 35, 36, 37, 38, 39, 40, 41, 42, 43, 44, 45, 46, 47, 48, 49, 50, 51, 52, 53, 54, 55, 56, 57, 58, 59, 60, 61, 62, 63, 64, 65, 66, 67, 68, 69, 70, 71, 72, 73, 74, 75, 76, 77, 78, 79, 80, 81, 82, 83, 84, 85, 86, 87, 88, 89, 90, 91, 92, 93, 94, 95, 96, 97, 98, 99, 100, 101, 102, 103, 104, 105, 106, 107, 108, 109, 110, 111, 112, 113, 114, 115, 116, 117, 118, 119, 120, 121, 122, 123, 124, 125, 126, 127, 128, 129, 130, 131, 132, 133, 134, 135, 136, 137, 138, 139, 140, 141, 142, 143, 144, 145, 146, 147, 148, 149, 150, 151, 152, 153, 154, 155, 156, 157, 158, 159], [0.0, 0.0, 0.0, 0.0, 0.0, 0.0, 0.0, 0.0, 0.0, 0.0, 0.0, 0.0, 0.0, 0.0, 0.0, 0.0, 0.0, 0.0, 0.0, 0.0, 0.0, 0.0, 0.0, 0.0, 0.0, 0.0, 0.0, 0.0, 0.0, 0.0, 0.0, 0.0, 0.0, 0.0, 0.0, 0.0, 0.0, 0.0, 0.0, 0.0, 0.0, 0.0, 0.0, 0.0, 0.0, 0.0, 0.0, 0.0, 0.0, 0.008292, 0.0, 0.0, 0.0, 0.0, 0.0, 0.0, 0.0, 0.0, 0.0, 0.0, 0.0, 0.0, 0.0, 0.0, 0.0, 0.0, 0.0, 0.0, 0.0, 0.0, 0.0, 0.0, 0.0, 0.0, 0.0, 0.0, 0.0, 0.0, 0.0, 0.0, 0.0, 0.0, 0.0, 0.0, 0.0, 0.0, 0.0, 0.0, 0.0, 0.0, 0.0, 0.0, 0.0, 0.0, 0.0, 0.0, 0.0, 0.0, 0.0, 0.0, 0.0, 0.0, 0.0, 0.0, 0.0, 0.0, 0.0, 0.0, 0.0, 0.0, 0.0, 0.0, 0.0, 0.0, 0.0, 0.0, 0.0, 0.0, 0.0, 0.0, 0.0, 0.0, 0.0, 0.0, 0.0, 0.0, 0.0, 0.0, 0.0, 0.0, 0.0, 0.0, 0.0, 0.0, 0.0, 0.0, 0.0, 0.0, 0.0, 0.0, 0.0, 0.0, 0.0, 0.0, 0.0, 0.008292, 0.0, 0.0, 0.0, 0.0, 0.0, 0.0, 0.0, 0.0, 0.0, 0.0, 0.0, 0.0, 0.0, 0.0]): _vg.add([_i], _w, 'REPLACE')
_vg = ob_circle.vertex_groups.new(name='Bone.004')
for _i, _w in zip([0, 1, 2, 3, 4, 5, 6, 7, 8, 9, 10, 11, 12, 13, 14, 15, 16, 17, 18, 19, 20, 21, 22, 23, 24, 25, 26, 27, 28, 29, 30, 31, 32, 33, 34, 35, 36, 37, 38, 39, 40, 41, 42, 43, 44, 45, 46, 47, 48, 49, 50, 51, 52, 53, 54, 55, 56, 57, 58, 59, 60, 61, 62, 63, 64, 65, 66, 67, 68, 69, 70, 71, 72, 73, 74, 75, 76, 77, 78, 79, 80, 81, 82, 83, 84, 85, 86, 87, 88, 89, 90, 91, 92, 93, 94, 95, 96, 97, 98, 99, 100, 101, 102, 103, 104, 105, 106, 107, 108, 109, 110, 111, 112, 113, 114, 115, 116, 117, 118, 119, 120, 121, 122, 123, 124, 125, 126, 127, 128, 129, 130, 131, 132, 133, 134, 135, 136, 137, 138, 139, 140, 141, 142, 143, 144, 145, 146, 147, 148, 149, 150, 151, 152, 153, 154, 155, 156, 157, 158, 159], [0.5691, 0.2817, 0.01055, 0.0, 0.0, 0.0, 0.0, 0.0, 0.0, 0.0, 0.0, 0.0, 0.0, 0.0, 0.0, 0.1004, 0.0, 0.0, 0.0, 0.0, 0.0, 0.0, 0.0, 0.0, 0.0, 0.0, 0.0, 0.0, 0.0, 0.0, 0.0, 0.0, 0.0, 0.0, 0.0, 0.0, 0.0, 0.0, 0.0, 0.0, 0.0, 0.0, 0.0, 0.0, 0.0, 0.0, 0.0, 0.0, 0.0, 0.0, 0.0, 0.0, 0.0, 0.0, 0.0, 0.0, 0.0, 0.0, 0.0, 0.0, 0.0, 0.0, 0.0, 0.0, 0.0, 0.0, 0.0, 0.0, 0.0, 0.0, 0.0, 0.0, 0.0, 0.0, 0.0, 0.0, 0.0, 0.0, 0.0, 0.0, 0.0, 0.0, 0.0, 0.0, 0.0, 0.0, 0.0, 0.0, 0.0, 0.0, 0.0, 0.0, 0.0, 0.0, 0.0, 0.03155, 0.07684, 0.0, 0.0, 0.0, 0.0, 0.0, 0.0, 0.0, 0.0, 0.0, 0.0, 0.0, 0.0, 0.0, 0.0, 0.0, 0.0, 0.0, 0.0, 0.0, 0.0, 0.0, 0.0, 0.0, 0.0, 0.0, 0.0, 0.0, 0.0, 0.03492, 0.0, 0.0, 0.0, 0.0, 0.0, 0.0, 0.0, 0.0, 0.0, 0.0, 0.0, 0.0, 0.0, 0.0, 0.0, 0.0, 0.0, 0.0, 0.0, 0.0, 0.0, 0.0, 0.0, 0.0, 0.0, 0.0, 0.0, 0.0, 0.0, 0.0, 0.0, 0.0, 0.0, 0.0]): _vg.add([_i], _w, 'REPLACE')
_vg = ob_circle.vertex_groups.new(name='Bone.005')
_m = ob_circle.modifiers.new('Armature', 'ARMATURE')
_m.object = ob_armature
ob_cube.parent = ob_armature
ob_cube.matrix_parent_inverse = Matrix(((1.0, 2.975e-17, 1.11e-16, -6.586e-16), (-1.11e-16, 0.5, 0.866, -3.562), (-2.975e-17, -0.866, 0.5, -0.4986), (0.0, -0.0, -0.0, 1.0)))
ob_cube.location = (-9.45e-17, 0.4256, 2.485)
ob_cube.rotation_euler = (0.3876, 0.3614, -3.855)
ob_cube_001.parent = ob_armature
ob_cube_001.matrix_parent_inverse = Matrix(((0.915, -0.1945, 0.3536, -0.2917), (-0.3988, -0.3016, 0.866, -3.555), (-0.06178, -0.9334, -0.3536, 0.4291), (0.0, 0.0, -0.0, 1.0)))
ob_cube_001.location = (-0.3381, -0.2557, 2.479)
ob_cube_001.rotation_euler = (0.281, 0.4478, -1.906)
ob_cube_002.parent = ob_armature
ob_cube_002.matrix_parent_inverse = Matrix(((0.9102, 0.2155, -0.3536, 0.2917), (0.4056, -0.2924, 0.866, -3.555), (0.08327, -0.9317, -0.3536, 0.4291), (-0.0, 0.0, -0.0, 1.0)))
ob_cube_002.location = (0.3439, -0.2479, 2.479)
ob_cube_002.rotation_euler = (0.4636, 0.2527, 0.4826)
ob_armature.location = (0.0, 0.0, -2.369)
ob_armature.show_in_front = True

# ---- collection membership
col_collection.objects.link(ob_circle)
col_collection.objects.link(ob_cube)
col_collection.objects.link(ob_cube_001)
col_collection.objects.link(ob_cube_002)
col_collection.objects.link(ob_armature)

# ---- scene / render settings (as saved in the file)
scene.frame_start = 1; scene.frame_end = 100; scene.frame_set(10)
scene.render.engine = 'BLENDER_EEVEE_NEXT'
scene.cycles.sampling_pattern = 'TABULATED_SOBOL'
scene.cycles.use_light_tree = False
scene.view_settings.view_transform = 'Filmic'
bpy.context.view_layer.update()

# ---- added for rendering (the .blend has no active camera and no usable light): camera, sun
cam_auto = bpy.data.cameras.new('AutoCamera')
cam_auto.lens = 50.0
cam_auto.sensor_width = 36.0
cam_auto.clip_end = 1000.0
ob_auto_camera = bpy.data.objects.new('AutoCamera', cam_auto)
scene.collection.objects.link(ob_auto_camera)
ob_auto_camera.location = (12.1958, -14.4668, 5.22331)
ob_auto_camera.rotation_euler = (1.09748, -7.21219e-08, 0.694738)
scene.camera = ob_auto_camera
light_auto_sun = bpy.data.lights.new('AutoSun', 'SUN')
light_auto_sun.energy = 3.0
light_auto_sun.angle = 0.0523599
ob_auto_sun = bpy.data.objects.new('AutoSun', light_auto_sun)
scene.collection.objects.link(ob_auto_sun)
ob_auto_sun.rotation_euler = (0.872665, 0.174533, 0.523599)
bpy.context.view_layer.update()
